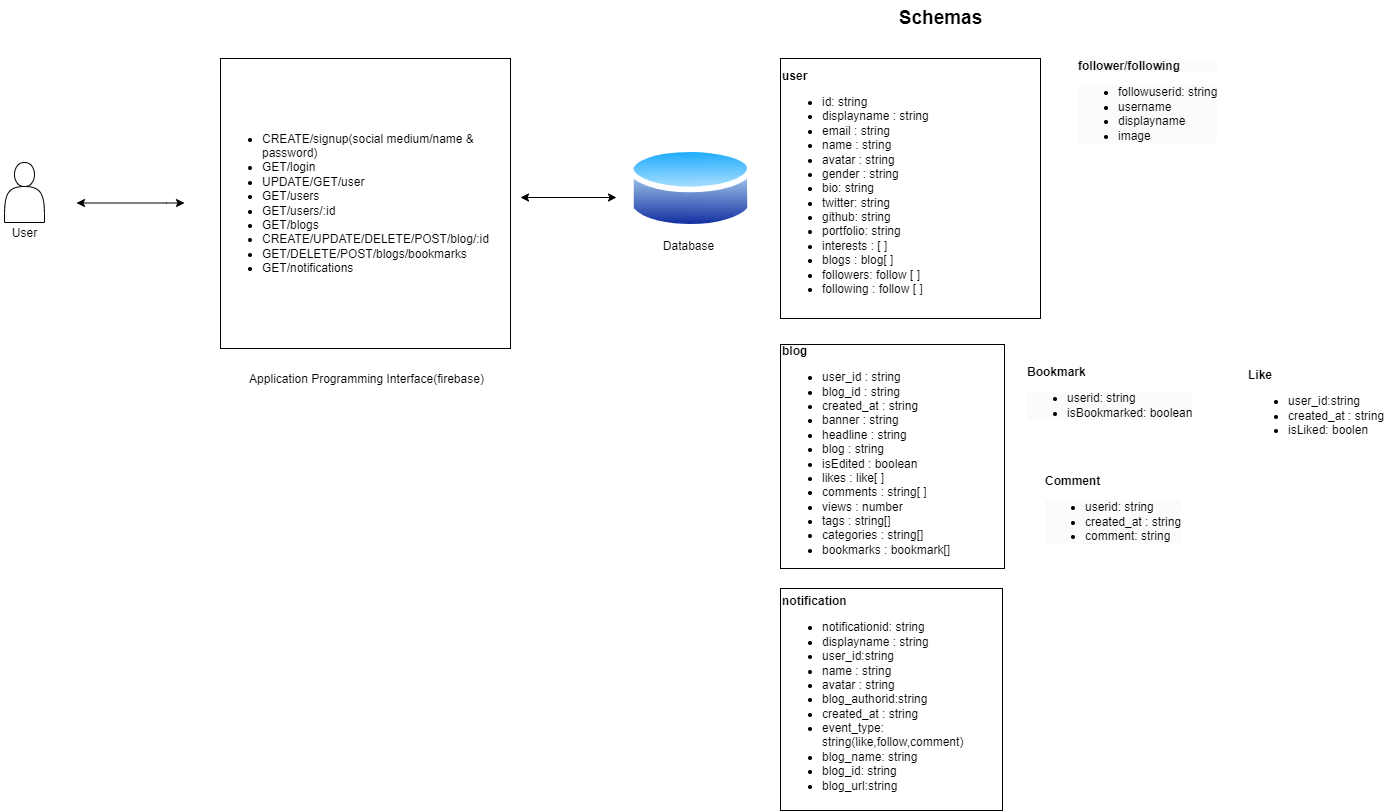

The diagram above was exported from draw.io. Its source (the exported page's mxGraphModel, read from the mxfile embedded in the PNG):
<mxGraphModel dx="1866" dy="953" grid="0" gridSize="12" guides="1" tooltips="1" connect="1" arrows="1" fold="1" page="0" pageScale="1" pageWidth="1100" pageHeight="850" background="#ffffff" math="0" shadow="0">
  <root>
    <mxCell id="0" />
    <mxCell id="1" parent="0" />
    <mxCell id="13AXRGwAGXa-stbv8ujS-1" value="" style="shape=actor;whiteSpace=wrap;html=1;" parent="1" vertex="1">
      <mxGeometry x="-336" y="144" width="40" height="60" as="geometry" />
    </mxCell>
    <mxCell id="13AXRGwAGXa-stbv8ujS-2" value="&lt;div&gt;&lt;b&gt;&lt;span style=&quot;background-color: initial;&quot;&gt;user&lt;/span&gt;&lt;br&gt;&lt;/b&gt;&lt;/div&gt;&lt;ul&gt;&lt;li&gt;&lt;span style=&quot;background-color: initial;&quot;&gt;id: string&lt;/span&gt;&lt;br&gt;&lt;/li&gt;&lt;li&gt;displayname : string&lt;/li&gt;&lt;li&gt;email : string&lt;/li&gt;&lt;li&gt;name : string&lt;/li&gt;&lt;li&gt;avatar : string&lt;/li&gt;&lt;li&gt;gender : string&lt;/li&gt;&lt;li&gt;bio: string&lt;/li&gt;&lt;li&gt;twitter: string&lt;/li&gt;&lt;li&gt;github: string&lt;/li&gt;&lt;li&gt;portfolio: string&lt;/li&gt;&lt;li&gt;interests : [ ]&lt;/li&gt;&lt;li&gt;blogs : blog[ ]&lt;/li&gt;&lt;li&gt;followers: follow [ ]&lt;/li&gt;&lt;li&gt;following : follow [ ]&lt;/li&gt;&lt;/ul&gt;" style="whiteSpace=wrap;html=1;aspect=fixed;align=left;" parent="1" vertex="1">
      <mxGeometry x="440" y="40" width="260" height="260" as="geometry" />
    </mxCell>
    <mxCell id="13AXRGwAGXa-stbv8ujS-3" value="&lt;ul&gt;&lt;li&gt;CREATE/signup(social medium/name &amp;amp; password)&lt;/li&gt;&lt;li&gt;GET/login&lt;/li&gt;&lt;li&gt;UPDATE/GET/user&lt;/li&gt;&lt;li style=&quot;border-color: var(--border-color);&quot;&gt;GET/users&lt;/li&gt;&lt;li style=&quot;border-color: var(--border-color);&quot;&gt;GET/users/:id&lt;/li&gt;&lt;li&gt;GET/blogs&lt;/li&gt;&lt;li&gt;CREATE/UPDATE/DELETE/POST/blog/:id&lt;/li&gt;&lt;li&gt;GET/DELETE/POST/blogs/bookmarks&lt;/li&gt;&lt;li&gt;GET/notifications&lt;/li&gt;&lt;/ul&gt;" style="whiteSpace=wrap;html=1;aspect=fixed;align=left;" parent="1" vertex="1">
      <mxGeometry x="-120" y="40" width="290" height="290" as="geometry" />
    </mxCell>
    <mxCell id="13AXRGwAGXa-stbv8ujS-4" value="&lt;div style=&quot;&quot;&gt;&lt;div&gt;&lt;b&gt;blog&lt;/b&gt;&lt;/div&gt;&lt;ul&gt;&lt;li&gt;&lt;span style=&quot;background-color: initial;&quot;&gt;user_id : string&lt;/span&gt;&lt;/li&gt;&lt;li&gt;&lt;span style=&quot;background-color: initial;&quot;&gt;blog_id : string&lt;/span&gt;&lt;/li&gt;&lt;li&gt;&lt;span style=&quot;background-color: initial;&quot;&gt;created_at : string&lt;/span&gt;&lt;/li&gt;&lt;li&gt;&lt;span style=&quot;background-color: initial;&quot;&gt;banner : string&lt;/span&gt;&lt;/li&gt;&lt;li&gt;headline : string&lt;/li&gt;&lt;li&gt;&lt;span style=&quot;background-color: initial;&quot;&gt;blog : string&lt;/span&gt;&lt;/li&gt;&lt;li&gt;isEdited : boolean&lt;/li&gt;&lt;li&gt;&lt;span style=&quot;background-color: initial;&quot;&gt;likes : like[ ]&lt;/span&gt;&lt;/li&gt;&lt;li&gt;&lt;span style=&quot;background-color: initial;&quot;&gt;comments : string[ ]&lt;/span&gt;&lt;/li&gt;&lt;li&gt;&lt;span style=&quot;background-color: initial;&quot;&gt;views : number&lt;/span&gt;&lt;/li&gt;&lt;li&gt;&lt;span style=&quot;background-color: initial;&quot;&gt;tags : string[]&lt;/span&gt;&lt;/li&gt;&lt;li&gt;&lt;span style=&quot;background-color: initial;&quot;&gt;categories : string[]&lt;/span&gt;&lt;/li&gt;&lt;li&gt;&lt;span style=&quot;background-color: initial;&quot;&gt;bookmarks : bookmark[]&lt;/span&gt;&lt;/li&gt;&lt;/ul&gt;&lt;/div&gt;" style="whiteSpace=wrap;html=1;aspect=fixed;align=left;" parent="1" vertex="1">
      <mxGeometry x="440" y="326" width="224" height="224" as="geometry" />
    </mxCell>
    <mxCell id="ocaVmqXRiIC3sHZPZ8DK-10" value="&lt;span style=&quot;border-color: var(--border-color); color: rgb(0, 0, 0); font-family: Helvetica; font-size: 12px; font-style: normal; font-variant-ligatures: normal; font-variant-caps: normal; letter-spacing: normal; orphans: 2; text-align: left; text-indent: 0px; text-transform: none; widows: 2; word-spacing: 0px; -webkit-text-stroke-width: 0px; background-color: initial; text-decoration-thickness: initial; text-decoration-style: initial; text-decoration-color: initial;&quot;&gt;&lt;b&gt;Like&lt;/b&gt;&lt;br&gt;&lt;ul&gt;&lt;li&gt;&lt;span style=&quot;border-color: var(--border-color); color: rgb(0, 0, 0); font-family: Helvetica; font-size: 12px; font-style: normal; font-variant-ligatures: normal; font-variant-caps: normal; letter-spacing: normal; orphans: 2; text-align: left; text-indent: 0px; text-transform: none; widows: 2; word-spacing: 0px; -webkit-text-stroke-width: 0px; background-color: initial; text-decoration-thickness: initial; text-decoration-style: initial; text-decoration-color: initial;&quot;&gt;user_id:string&lt;/span&gt;&lt;/li&gt;&lt;li&gt;&lt;span style=&quot;border-color: var(--border-color); color: rgb(0, 0, 0); font-family: Helvetica; font-size: 12px; font-style: normal; font-variant-ligatures: normal; font-variant-caps: normal; font-weight: 400; letter-spacing: normal; orphans: 2; text-align: left; text-indent: 0px; text-transform: none; widows: 2; word-spacing: 0px; -webkit-text-stroke-width: 0px; background-color: initial; text-decoration-thickness: initial; text-decoration-style: initial; text-decoration-color: initial;&quot;&gt;created_at : string&lt;/span&gt;&lt;/li&gt;&lt;li&gt;&lt;span style=&quot;border-color: var(--border-color); color: rgb(0, 0, 0); font-family: Helvetica; font-size: 12px; font-style: normal; font-variant-ligatures: normal; font-variant-caps: normal; font-weight: 400; letter-spacing: normal; orphans: 2; text-align: left; text-indent: 0px; text-transform: none; widows: 2; word-spacing: 0px; -webkit-text-stroke-width: 0px; background-color: initial; text-decoration-thickness: initial; text-decoration-style: initial; text-decoration-color: initial;&quot;&gt;isLiked: boolen&lt;/span&gt;&lt;/li&gt;&lt;/ul&gt;&lt;/span&gt;" style="text;whiteSpace=wrap;html=1;" vertex="1" parent="1">
      <mxGeometry x="906" y="343" width="150" height="120" as="geometry" />
    </mxCell>
    <mxCell id="ocaVmqXRiIC3sHZPZ8DK-11" value="&lt;div&gt;&lt;b&gt;Bookmark&lt;/b&gt;&lt;/div&gt;&lt;ul style=&quot;border-color: var(--border-color); color: rgb(0, 0, 0); font-family: Helvetica; font-size: 12px; font-style: normal; font-variant-ligatures: normal; font-variant-caps: normal; font-weight: 400; letter-spacing: normal; orphans: 2; text-align: left; text-indent: 0px; text-transform: none; widows: 2; word-spacing: 0px; -webkit-text-stroke-width: 0px; background-color: rgb(251, 251, 251); text-decoration-thickness: initial; text-decoration-style: initial; text-decoration-color: initial;&quot;&gt;&lt;li style=&quot;border-color: var(--border-color);&quot;&gt;userid: string&lt;/li&gt;&lt;li style=&quot;border-color: var(--border-color);&quot;&gt;isBookmarked: boolean&lt;/li&gt;&lt;/ul&gt;" style="text;whiteSpace=wrap;html=1;" vertex="1" parent="1">
      <mxGeometry x="685" y="340" width="200" height="80" as="geometry" />
    </mxCell>
    <mxCell id="ocaVmqXRiIC3sHZPZ8DK-12" value="&lt;div&gt;&lt;b&gt;Comment&lt;/b&gt;&lt;/div&gt;&lt;ul style=&quot;border-color: var(--border-color); color: rgb(0, 0, 0); font-family: Helvetica; font-size: 12px; font-style: normal; font-variant-ligatures: normal; font-variant-caps: normal; font-weight: 400; letter-spacing: normal; orphans: 2; text-align: left; text-indent: 0px; text-transform: none; widows: 2; word-spacing: 0px; -webkit-text-stroke-width: 0px; background-color: rgb(251, 251, 251); text-decoration-thickness: initial; text-decoration-style: initial; text-decoration-color: initial;&quot;&gt;&lt;li style=&quot;border-color: var(--border-color);&quot;&gt;userid: string&lt;/li&gt;&lt;li style=&quot;border-color: var(--border-color);&quot;&gt;created_at : string&lt;/li&gt;&lt;li style=&quot;border-color: var(--border-color);&quot;&gt;comment: string&lt;/li&gt;&lt;/ul&gt;" style="text;whiteSpace=wrap;html=1;" vertex="1" parent="1">
      <mxGeometry x="703" y="449" width="170" height="90" as="geometry" />
    </mxCell>
    <mxCell id="ocaVmqXRiIC3sHZPZ8DK-13" value="&lt;div style=&quot;border-color: var(--border-color); color: rgb(0, 0, 0); font-family: Helvetica; font-size: 12px; font-style: normal; font-variant-ligatures: normal; font-variant-caps: normal; letter-spacing: normal; orphans: 2; text-align: left; text-indent: 0px; text-transform: none; widows: 2; word-spacing: 0px; -webkit-text-stroke-width: 0px; background-color: rgb(251, 251, 251); text-decoration-thickness: initial; text-decoration-style: initial; text-decoration-color: initial;&quot;&gt;&lt;b&gt;follower/following&lt;/b&gt;&lt;/div&gt;&lt;ul style=&quot;border-color: var(--border-color); color: rgb(0, 0, 0); font-family: Helvetica; font-size: 12px; font-style: normal; font-variant-ligatures: normal; font-variant-caps: normal; font-weight: 400; letter-spacing: normal; orphans: 2; text-align: left; text-indent: 0px; text-transform: none; widows: 2; word-spacing: 0px; -webkit-text-stroke-width: 0px; text-decoration-thickness: initial; text-decoration-style: initial; text-decoration-color: initial; background-color: rgb(251, 251, 251);&quot;&gt;&lt;li style=&quot;border-color: var(--border-color);&quot;&gt;followuserid: string&lt;/li&gt;&lt;li style=&quot;border-color: var(--border-color);&quot;&gt;username&lt;/li&gt;&lt;li style=&quot;border-color: var(--border-color);&quot;&gt;displayname&lt;/li&gt;&lt;li style=&quot;border-color: var(--border-color);&quot;&gt;image&lt;/li&gt;&lt;/ul&gt;" style="text;whiteSpace=wrap;html=1;" vertex="1" parent="1">
      <mxGeometry x="736" y="34" width="170" height="110" as="geometry" />
    </mxCell>
    <mxCell id="ocaVmqXRiIC3sHZPZ8DK-16" value="&lt;div&gt;&lt;b&gt;notification&lt;/b&gt;&lt;/div&gt;&lt;ul&gt;&lt;li&gt;&lt;span style=&quot;background-color: initial;&quot;&gt;notificationid: string&lt;/span&gt;&lt;br&gt;&lt;/li&gt;&lt;li&gt;displayname : string&lt;/li&gt;&lt;li&gt;user_id:string&lt;/li&gt;&lt;li&gt;name : string&lt;/li&gt;&lt;li&gt;avatar : string&lt;/li&gt;&lt;li&gt;blog_authorid:string&lt;/li&gt;&lt;li&gt;created_at : string&lt;/li&gt;&lt;li&gt;event_type: string(like,follow,comment)&lt;/li&gt;&lt;li&gt;blog_name: string&lt;/li&gt;&lt;li&gt;blog_id: string&lt;/li&gt;&lt;li&gt;blog_url:string&lt;/li&gt;&lt;/ul&gt;" style="whiteSpace=wrap;html=1;aspect=fixed;align=left;" vertex="1" parent="1">
      <mxGeometry x="440" y="570" width="222" height="222" as="geometry" />
    </mxCell>
    <mxCell id="ocaVmqXRiIC3sHZPZ8DK-19" value="" style="image;aspect=fixed;perimeter=ellipsePerimeter;html=1;align=center;shadow=0;dashed=0;spacingTop=3;image=img/lib/active_directory/database.svg;" vertex="1" parent="1">
      <mxGeometry x="288" y="123.80000000000001" width="124.86" height="92.4" as="geometry" />
    </mxCell>
    <mxCell id="ocaVmqXRiIC3sHZPZ8DK-22" value="User" style="text;html=1;align=center;verticalAlign=middle;resizable=0;points=[];autosize=1;strokeColor=none;fillColor=none;" vertex="1" parent="1">
      <mxGeometry x="-340" y="203" width="48" height="24" as="geometry" />
    </mxCell>
    <mxCell id="ocaVmqXRiIC3sHZPZ8DK-24" value="" style="endArrow=classic;startArrow=classic;html=1;rounded=0;" edge="1" parent="1">
      <mxGeometry width="50" height="50" relative="1" as="geometry">
        <mxPoint x="-264" y="184.5" as="sourcePoint" />
        <mxPoint x="-156" y="184.5" as="targetPoint" />
        <Array as="points">
          <mxPoint x="-174" y="184.5" />
        </Array>
      </mxGeometry>
    </mxCell>
    <mxCell id="ocaVmqXRiIC3sHZPZ8DK-25" value="" style="endArrow=classic;startArrow=classic;html=1;rounded=0;" edge="1" parent="1">
      <mxGeometry width="50" height="50" relative="1" as="geometry">
        <mxPoint x="180" y="179" as="sourcePoint" />
        <mxPoint x="276" y="179" as="targetPoint" />
        <Array as="points">
          <mxPoint x="270" y="179" />
        </Array>
      </mxGeometry>
    </mxCell>
    <mxCell id="ocaVmqXRiIC3sHZPZ8DK-26" value="Database" style="text;html=1;align=center;verticalAlign=middle;resizable=0;points=[];autosize=1;strokeColor=none;fillColor=none;" vertex="1" parent="1">
      <mxGeometry x="312" y="216.2" width="72" height="24" as="geometry" />
    </mxCell>
    <mxCell id="ocaVmqXRiIC3sHZPZ8DK-27" value="Application Programming Interface(firebase)" style="text;html=1;align=center;verticalAlign=middle;resizable=0;points=[];autosize=1;strokeColor=none;fillColor=none;" vertex="1" parent="1">
      <mxGeometry x="-101" y="348" width="253" height="26" as="geometry" />
    </mxCell>
    <mxCell id="ocaVmqXRiIC3sHZPZ8DK-32" value="&lt;b&gt;&lt;font style=&quot;font-size: 19px;&quot;&gt;Schemas&lt;/font&gt;&lt;/b&gt;" style="text;html=1;align=center;verticalAlign=middle;resizable=0;points=[];autosize=1;strokeColor=none;fillColor=none;" vertex="1" parent="1">
      <mxGeometry x="546" y="-18" width="108" height="36" as="geometry" />
    </mxCell>
  </root>
</mxGraphModel>